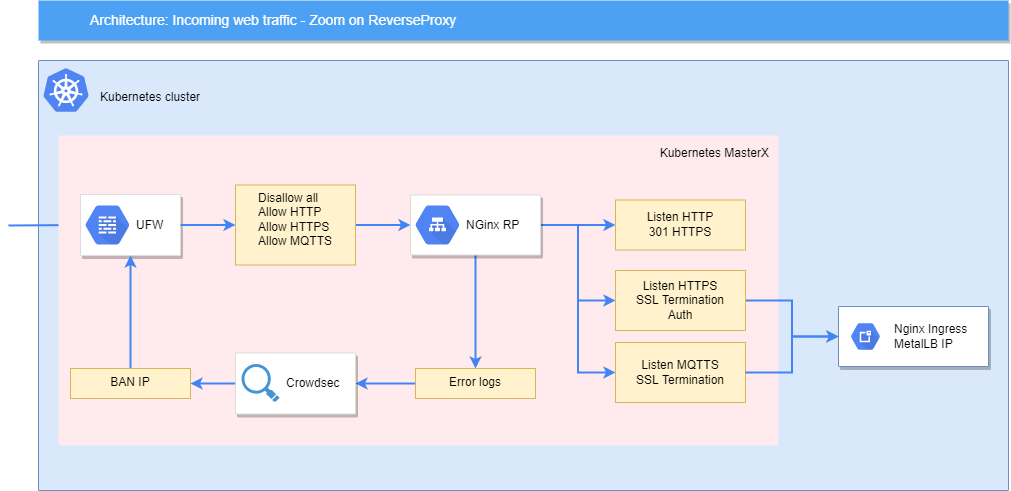

The diagram above was exported from draw.io. Its source (the exported page's mxGraphModel, read from the mxfile embedded in the PNG):
<mxGraphModel dx="1102" dy="1025" grid="1" gridSize="10" guides="1" tooltips="1" connect="1" arrows="1" fold="1" page="1" pageScale="1" pageWidth="1169" pageHeight="827" math="0" shadow="0">
  <root>
    <mxCell id="n6OnEpeYMW1CAuLds5DI-0" />
    <mxCell id="n6OnEpeYMW1CAuLds5DI-1" parent="n6OnEpeYMW1CAuLds5DI-0" />
    <mxCell id="n6OnEpeYMW1CAuLds5DI-34" value="Architecture: Incoming web traffic - Zoom on ReverseProxy" style="fillColor=#4DA1F5;strokeColor=none;shadow=1;gradientColor=none;fontSize=14;align=left;spacingLeft=50;fontColor=#ffffff;html=1;" parent="n6OnEpeYMW1CAuLds5DI-1" vertex="1">
      <mxGeometry x="50" y="40" width="970" height="40" as="geometry" />
    </mxCell>
    <mxCell id="n6OnEpeYMW1CAuLds5DI-2" value="" style="strokeColor=#6c8ebf;fillColor=#dae8fc;shadow=0;strokeWidth=1;rounded=1;absoluteArcSize=1;arcSize=2;verticalAlign=middle;container=0;" parent="n6OnEpeYMW1CAuLds5DI-1" vertex="1">
      <mxGeometry x="50" y="100" width="970" height="430" as="geometry" />
    </mxCell>
    <mxCell id="n6OnEpeYMW1CAuLds5DI-15" style="edgeStyle=orthogonalEdgeStyle;rounded=0;html=1;startArrow=none;startFill=0;jettySize=auto;orthogonalLoop=1;strokeColor=#4284F3;strokeWidth=2;fontColor=#000000;entryX=0;entryY=0.5;" parent="n6OnEpeYMW1CAuLds5DI-1" target="n6OnEpeYMW1CAuLds5DI-7" edge="1">
      <mxGeometry relative="1" as="geometry">
        <mxPoint x="20" y="265" as="sourcePoint" />
        <Array as="points">
          <mxPoint x="20" y="264" />
        </Array>
      </mxGeometry>
    </mxCell>
    <mxCell id="n6OnEpeYMW1CAuLds5DI-4" value="&lt;font color=&quot;#000000&quot;&gt;Kubernetes cluster&lt;/font&gt;" style="dashed=0;connectable=0;html=1;fillColor=#5184F3;strokeColor=none;shape=mxgraph.gcp2.kubernetes_logo;part=1;labelPosition=right;verticalLabelPosition=middle;align=left;verticalAlign=middle;spacingLeft=5;fontColor=#999999;fontSize=12;" parent="n6OnEpeYMW1CAuLds5DI-1" vertex="1">
      <mxGeometry x="55" y="107.675" width="45" height="43.65" as="geometry">
        <mxPoint x="5" y="7.675000000000001" as="offset" />
      </mxGeometry>
    </mxCell>
    <mxCell id="n6OnEpeYMW1CAuLds5DI-3" value="Kubernetes MasterX" style="rounded=1;absoluteArcSize=1;arcSize=2;html=1;strokeColor=none;gradientColor=none;shadow=0;dashed=0;fontSize=12;fontColor=#000000;align=right;verticalAlign=top;spacing=10;spacingTop=-4;fillColor=#FFEBEE;labelPosition=center;verticalLabelPosition=middle;" parent="n6OnEpeYMW1CAuLds5DI-1" vertex="1">
      <mxGeometry x="70" y="175" width="720" height="310" as="geometry" />
    </mxCell>
    <mxCell id="n6OnEpeYMW1CAuLds5DI-7" value="" style="strokeColor=#dddddd;fillColor=#ffffff;shadow=1;strokeWidth=1;rounded=1;absoluteArcSize=1;arcSize=2;" parent="n6OnEpeYMW1CAuLds5DI-1" vertex="1">
      <mxGeometry x="92" y="233.9999999999999" width="100" height="61" as="geometry" />
    </mxCell>
    <mxCell id="n6OnEpeYMW1CAuLds5DI-8" value="&lt;font color=&quot;#000000&quot;&gt;UFW&lt;/font&gt;" style="dashed=0;connectable=0;html=1;fillColor=#5184F3;strokeColor=none;shape=mxgraph.gcp2.cloud_firewall_rules;part=1;labelPosition=right;verticalLabelPosition=middle;align=left;verticalAlign=middle;spacingLeft=5;fontColor=#999999;fontSize=12;" parent="n6OnEpeYMW1CAuLds5DI-7" vertex="1">
      <mxGeometry y="0.5" width="44" height="39" relative="1" as="geometry">
        <mxPoint x="5" y="-19.5" as="offset" />
      </mxGeometry>
    </mxCell>
    <mxCell id="n6OnEpeYMW1CAuLds5DI-48" style="edgeStyle=orthogonalEdgeStyle;rounded=0;html=1;exitX=1;exitY=0.5;entryX=0;entryY=0.5;startArrow=none;startFill=0;jettySize=auto;orthogonalLoop=1;strokeColor=#4284F3;strokeWidth=2;fontColor=#000000;" parent="n6OnEpeYMW1CAuLds5DI-1" source="n6OnEpeYMW1CAuLds5DI-9" target="n6OnEpeYMW1CAuLds5DI-12" edge="1">
      <mxGeometry x="50" y="100" as="geometry" />
    </mxCell>
    <mxCell id="n6OnEpeYMW1CAuLds5DI-49" style="edgeStyle=orthogonalEdgeStyle;rounded=0;html=1;exitX=1;exitY=0.5;entryX=0;entryY=0.5;startArrow=none;startFill=0;jettySize=auto;orthogonalLoop=1;strokeColor=#4284F3;strokeWidth=2;fontColor=#000000;" parent="n6OnEpeYMW1CAuLds5DI-1" source="n6OnEpeYMW1CAuLds5DI-9" target="n6OnEpeYMW1CAuLds5DI-13" edge="1">
      <mxGeometry x="50" y="100" as="geometry" />
    </mxCell>
    <mxCell id="n6OnEpeYMW1CAuLds5DI-50" style="edgeStyle=orthogonalEdgeStyle;rounded=0;html=1;exitX=1;exitY=0.5;entryX=0;entryY=0.5;startArrow=none;startFill=0;jettySize=auto;orthogonalLoop=1;strokeColor=#4284F3;strokeWidth=2;fontColor=#000000;" parent="n6OnEpeYMW1CAuLds5DI-1" source="n6OnEpeYMW1CAuLds5DI-9" target="n6OnEpeYMW1CAuLds5DI-14" edge="1">
      <mxGeometry x="50" y="100" as="geometry" />
    </mxCell>
    <mxCell id="n6OnEpeYMW1CAuLds5DI-47" style="edgeStyle=orthogonalEdgeStyle;rounded=0;html=1;exitX=1;exitY=0.5;entryX=0;entryY=0.5;jettySize=auto;orthogonalLoop=1;strokeColor=#4284F3;strokeWidth=2;fontColor=#000000;" parent="n6OnEpeYMW1CAuLds5DI-1" source="n6OnEpeYMW1CAuLds5DI-7" target="n6OnEpeYMW1CAuLds5DI-5" edge="1">
      <mxGeometry x="50" y="100" as="geometry">
        <mxPoint x="279.6470588235293" y="364.61764705882365" as="sourcePoint" />
        <mxPoint x="550.2352941176473" y="364.61764705882365" as="targetPoint" />
      </mxGeometry>
    </mxCell>
    <mxCell id="n6OnEpeYMW1CAuLds5DI-12" value="&lt;div&gt;Listen HTTP&lt;/div&gt;&lt;div&gt;301 HTTPS&lt;br&gt;&lt;/div&gt;" style="whiteSpace=wrap;html=1;shadow=0;comic=0;strokeColor=#d6b656;fillColor=#fff2cc;align=center;spacing=2;flipH=1;flipV=0;horizontal=1;verticalAlign=middle;" parent="n6OnEpeYMW1CAuLds5DI-1" vertex="1">
      <mxGeometry x="627" y="239.49999999999986" width="130" height="50" as="geometry" />
    </mxCell>
    <mxCell id="n6OnEpeYMW1CAuLds5DI-18" style="edgeStyle=orthogonalEdgeStyle;rounded=0;html=1;exitX=1;exitY=0.5;entryX=0;entryY=0.5;startArrow=none;startFill=0;jettySize=auto;orthogonalLoop=1;strokeColor=#4284F3;strokeWidth=2;fontColor=#000000;entryDx=0;entryDy=0;" parent="n6OnEpeYMW1CAuLds5DI-1" source="n6OnEpeYMW1CAuLds5DI-13" target="_xE1YAtHtflseVC5eFA1-0" edge="1">
      <mxGeometry x="50" y="100" as="geometry">
        <mxPoint x="840" y="373" as="targetPoint" />
      </mxGeometry>
    </mxCell>
    <mxCell id="n6OnEpeYMW1CAuLds5DI-13" value="&lt;div&gt;Listen HTTPS&lt;/div&gt;&lt;div&gt;SSL Termination&lt;/div&gt;&lt;div&gt;Auth&lt;br&gt;&lt;/div&gt;" style="whiteSpace=wrap;html=1;shadow=0;comic=0;strokeColor=#d6b656;fillColor=#fff2cc;align=center;spacing=2;flipH=1;flipV=0;horizontal=1;verticalAlign=middle;" parent="n6OnEpeYMW1CAuLds5DI-1" vertex="1">
      <mxGeometry x="627" y="310" width="130" height="60" as="geometry" />
    </mxCell>
    <mxCell id="n6OnEpeYMW1CAuLds5DI-14" value="&lt;div&gt;Listen MQTTS&lt;/div&gt;&lt;div&gt;SSL Termination&lt;br&gt;&lt;/div&gt;" style="whiteSpace=wrap;html=1;shadow=0;comic=0;strokeColor=#d6b656;fillColor=#fff2cc;align=center;spacing=2;flipH=1;flipV=0;horizontal=1;verticalAlign=middle;" parent="n6OnEpeYMW1CAuLds5DI-1" vertex="1">
      <mxGeometry x="627" y="382" width="130" height="60" as="geometry" />
    </mxCell>
    <mxCell id="n6OnEpeYMW1CAuLds5DI-71" style="edgeStyle=orthogonalEdgeStyle;rounded=0;html=1;exitX=0.5;exitY=0;entryX=0.5;entryY=1;startArrow=none;startFill=0;jettySize=auto;orthogonalLoop=1;strokeColor=#4284F3;strokeWidth=2;fontColor=#000000;" parent="n6OnEpeYMW1CAuLds5DI-1" source="n6OnEpeYMW1CAuLds5DI-74" target="n6OnEpeYMW1CAuLds5DI-7" edge="1">
      <mxGeometry x="50" y="100" as="geometry" />
    </mxCell>
    <mxCell id="n6OnEpeYMW1CAuLds5DI-74" value="BAN IP" style="whiteSpace=wrap;html=1;shadow=0;comic=0;strokeColor=#d6b656;fillColor=#fff2cc;align=center;spacing=2;flipH=1;flipV=0;horizontal=1;verticalAlign=top;" parent="n6OnEpeYMW1CAuLds5DI-1" vertex="1">
      <mxGeometry x="82" y="408" width="120" height="30" as="geometry" />
    </mxCell>
    <mxCell id="n6OnEpeYMW1CAuLds5DI-75" style="edgeStyle=orthogonalEdgeStyle;rounded=0;html=1;exitX=0;exitY=0.5;entryX=1;entryY=0.5;startArrow=none;startFill=0;jettySize=auto;orthogonalLoop=1;strokeColor=#4284F3;strokeWidth=2;fontColor=#000000;" parent="n6OnEpeYMW1CAuLds5DI-1" source="n6OnEpeYMW1CAuLds5DI-52" target="n6OnEpeYMW1CAuLds5DI-74" edge="1">
      <mxGeometry x="50" y="100" as="geometry">
        <mxPoint x="374.9411764705883" y="524.6176470588236" as="sourcePoint" />
        <mxPoint x="230.2352941176473" y="395.2058823529412" as="targetPoint" />
      </mxGeometry>
    </mxCell>
    <mxCell id="n6OnEpeYMW1CAuLds5DI-19" style="edgeStyle=orthogonalEdgeStyle;rounded=0;html=1;exitX=1;exitY=0.5;startArrow=none;startFill=0;jettySize=auto;orthogonalLoop=1;strokeColor=#4284F3;strokeWidth=2;fontColor=#000000;entryX=0;entryY=0.5;entryDx=0;entryDy=0;" parent="n6OnEpeYMW1CAuLds5DI-1" source="n6OnEpeYMW1CAuLds5DI-14" target="_xE1YAtHtflseVC5eFA1-0" edge="1">
      <mxGeometry x="50" y="100" as="geometry">
        <mxPoint x="840" y="373" as="targetPoint" />
      </mxGeometry>
    </mxCell>
    <mxCell id="_xE1YAtHtflseVC5eFA1-0" value="" style="fillColor=#FFFFFF;shadow=1;strokeWidth=1;rounded=1;absoluteArcSize=1;arcSize=2;strokeColor=#6C8EBF;" parent="n6OnEpeYMW1CAuLds5DI-1" vertex="1">
      <mxGeometry x="850" y="346" width="150" height="60" as="geometry" />
    </mxCell>
    <mxCell id="_xE1YAtHtflseVC5eFA1-1" value="&lt;span style=&quot;text-align: center&quot;&gt;Nginx Ingress&lt;/span&gt;&lt;br style=&quot;padding: 0px ; margin: 0px ; text-align: center&quot;&gt;&lt;span style=&quot;text-align: center&quot;&gt;MetalLB IP&lt;/span&gt;" style="dashed=0;connectable=0;html=1;fillColor=#5184F3;strokeColor=none;shape=mxgraph.gcp2.hexIcon;prIcon=cloud_external_ip_addresses;part=1;labelPosition=right;verticalLabelPosition=middle;align=left;verticalAlign=middle;spacingLeft=5;fontColor=#000000;fontSize=12;" parent="_xE1YAtHtflseVC5eFA1-0" vertex="1">
      <mxGeometry y="0.5" width="44" height="39" relative="1" as="geometry">
        <mxPoint x="5" y="-19.5" as="offset" />
      </mxGeometry>
    </mxCell>
    <mxCell id="n6OnEpeYMW1CAuLds5DI-11" style="edgeStyle=none;rounded=0;html=1;exitX=0;exitY=0.5;entryX=1;entryY=0.5;startArrow=none;startFill=0;jettySize=auto;orthogonalLoop=1;strokeColor=#4284F3;strokeWidth=2;fontColor=#000000;" parent="n6OnEpeYMW1CAuLds5DI-1" source="n6OnEpeYMW1CAuLds5DI-72" target="n6OnEpeYMW1CAuLds5DI-52" edge="1">
      <mxGeometry relative="1" as="geometry" />
    </mxCell>
    <mxCell id="n6OnEpeYMW1CAuLds5DI-20" style="edgeStyle=none;rounded=0;html=1;exitX=0.5;exitY=1;startArrow=none;startFill=0;jettySize=auto;orthogonalLoop=1;strokeColor=#4284F3;strokeWidth=2;fontColor=#000000;" parent="n6OnEpeYMW1CAuLds5DI-1" source="n6OnEpeYMW1CAuLds5DI-9" target="n6OnEpeYMW1CAuLds5DI-72" edge="1">
      <mxGeometry relative="1" as="geometry" />
    </mxCell>
    <mxCell id="n6OnEpeYMW1CAuLds5DI-9" value="" style="strokeColor=#dddddd;fillColor=#ffffff;shadow=1;strokeWidth=1;rounded=1;absoluteArcSize=1;arcSize=2;" parent="n6OnEpeYMW1CAuLds5DI-1" vertex="1">
      <mxGeometry x="422" y="234.49999999999991" width="130" height="60" as="geometry" />
    </mxCell>
    <mxCell id="n6OnEpeYMW1CAuLds5DI-10" value="&lt;font color=&quot;#000000&quot;&gt;NGinx RP&lt;/font&gt;" style="dashed=0;connectable=0;html=1;fillColor=#5184F3;strokeColor=none;shape=mxgraph.gcp2.cloud_load_balancing;part=1;labelPosition=right;verticalLabelPosition=middle;align=left;verticalAlign=middle;spacingLeft=5;fontColor=#999999;fontSize=12;" parent="n6OnEpeYMW1CAuLds5DI-9" vertex="1">
      <mxGeometry y="0.5" width="44" height="39" relative="1" as="geometry">
        <mxPoint x="5" y="-19.5" as="offset" />
      </mxGeometry>
    </mxCell>
    <mxCell id="n6OnEpeYMW1CAuLds5DI-6" style="edgeStyle=orthogonalEdgeStyle;rounded=0;html=1;exitX=1;exitY=0.5;entryX=0;entryY=0.5;jettySize=auto;orthogonalLoop=1;strokeColor=#4284F3;strokeWidth=2;fontColor=#000000;" parent="n6OnEpeYMW1CAuLds5DI-1" source="n6OnEpeYMW1CAuLds5DI-5" target="n6OnEpeYMW1CAuLds5DI-9" edge="1">
      <mxGeometry x="50" y="100" as="geometry" />
    </mxCell>
    <mxCell id="n6OnEpeYMW1CAuLds5DI-5" value="&lt;div align=&quot;left&quot;&gt;Disallow all&lt;div&gt;Allow HTTP&lt;/div&gt;&lt;div&gt;Allow HTTPS&lt;/div&gt;&lt;div&gt;Allow MQTTS&lt;br&gt;&lt;/div&gt;&lt;/div&gt;&lt;div align=&quot;left&quot;&gt;&lt;br&gt;&lt;/div&gt;" style="whiteSpace=wrap;html=1;shadow=0;comic=0;strokeColor=#d6b656;fillColor=#fff2cc;align=center;spacing=2;flipH=1;flipV=0;horizontal=1;verticalAlign=top;" parent="n6OnEpeYMW1CAuLds5DI-1" vertex="1">
      <mxGeometry x="247" y="224.49999999999983" width="120" height="80" as="geometry" />
    </mxCell>
    <mxCell id="n6OnEpeYMW1CAuLds5DI-69" value="" style="group" parent="n6OnEpeYMW1CAuLds5DI-1" vertex="1" connectable="0">
      <mxGeometry x="247" y="392.5000000000001" width="120" height="61" as="geometry" />
    </mxCell>
    <mxCell id="n6OnEpeYMW1CAuLds5DI-52" value="" style="strokeColor=#dddddd;fillColor=#ffffff;shadow=1;strokeWidth=1;rounded=1;absoluteArcSize=1;arcSize=2;" parent="n6OnEpeYMW1CAuLds5DI-69" vertex="1">
      <mxGeometry width="120" height="61" as="geometry" />
    </mxCell>
    <mxCell id="n6OnEpeYMW1CAuLds5DI-51" value="Crowdsec" style="shadow=0;dashed=0;html=1;strokeColor=none;fillColor=#4495D1;labelPosition=right;verticalLabelPosition=middle;verticalAlign=middle;align=left;outlineConnect=0;shape=mxgraph.veeam.magnifying_glass;comic=0;fontColor=#000000;aspect=fixed;fontStyle=0;spacingLeft=5;" parent="n6OnEpeYMW1CAuLds5DI-69" vertex="1">
      <mxGeometry x="6" y="11" width="38" height="38" as="geometry" />
    </mxCell>
    <mxCell id="n6OnEpeYMW1CAuLds5DI-72" value="Error logs" style="whiteSpace=wrap;html=1;shadow=0;comic=0;strokeColor=#d6b656;fillColor=#fff2cc;align=center;spacing=2;flipH=1;flipV=0;horizontal=1;verticalAlign=top;" parent="n6OnEpeYMW1CAuLds5DI-1" vertex="1">
      <mxGeometry x="427" y="408" width="120" height="30" as="geometry" />
    </mxCell>
  </root>
</mxGraphModel>